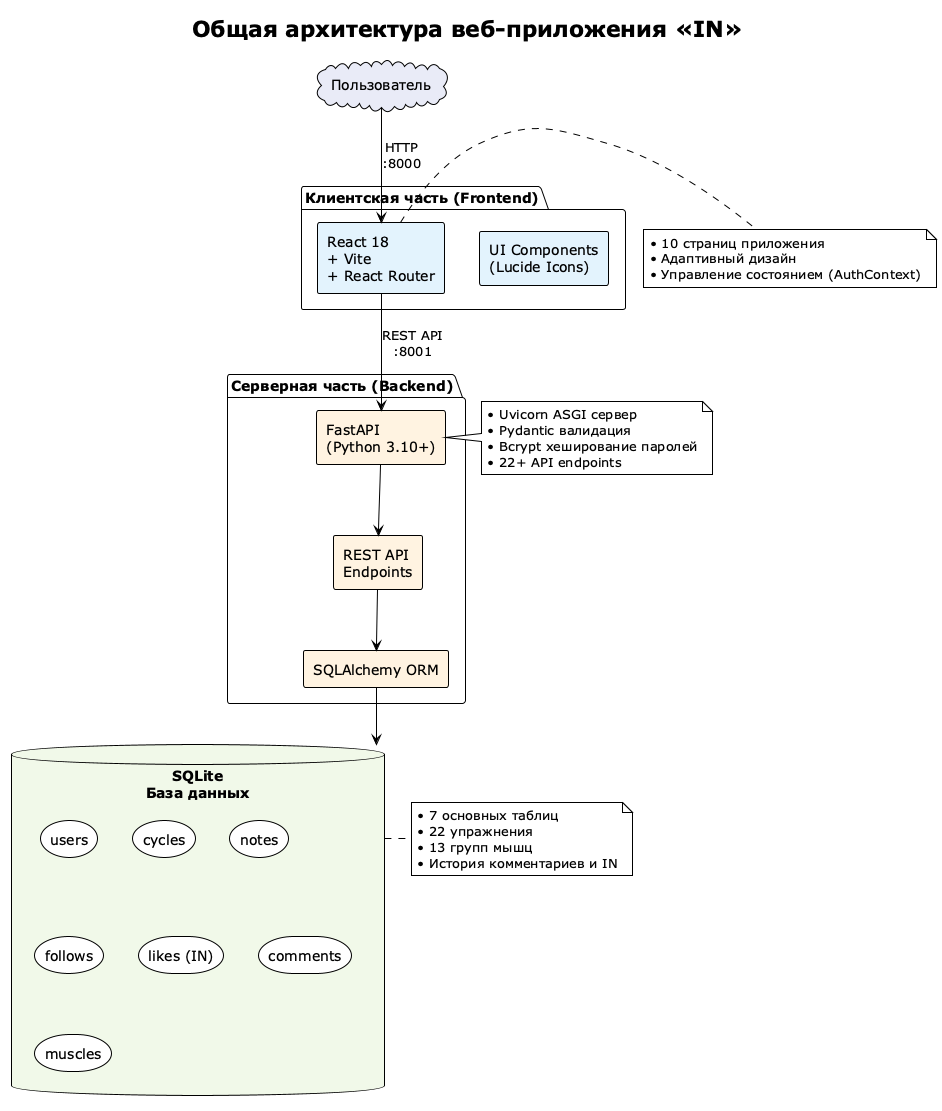

The diagram above was rendered by PlantUML. Its source (embedded in the PNG):
@startuml architecture
!theme plain
skinparam componentStyle rectangle
skinparam backgroundColor #FFFFFF
skinparam shadowing false

title Общая архитектура веб-приложения «IN»

package "Клиентская часть (Frontend)" {
    component [React 18\n+ Vite\n+ React Router] as Frontend #E3F2FD
    component [UI Components\n(Lucide Icons)] as UI #E3F2FD
}

package "Серверная часть (Backend)" {
    component [FastAPI\n(Python 3.10+)] as API #FFF3E0
    component [REST API\nEndpoints] as REST #FFF3E0
    component [SQLAlchemy ORM] as ORM #FFF3E0
}

database "SQLite\nБаза данных" as DB #F1F8E9 {
    storage "users" as users
    storage "cycles" as cycles
    storage "notes" as notes
    storage "follows" as follows
    storage "likes (IN)" as likes
    storage "comments" as comments
    storage "muscles" as muscles
}

cloud "Пользователь" as User #E8EAF6

User -down-> Frontend : HTTP\n:8000
Frontend -down-> API : REST API\n:8001
API -down-> REST
REST -down-> ORM
ORM -down-> DB

note right of Frontend
  • 10 страниц приложения
  • Адаптивный дизайн
  • Управление состоянием (AuthContext)
end note

note right of API
  • Uvicorn ASGI сервер
  • Pydantic валидация
  • Bcrypt хеширование паролей
  • 22+ API endpoints
end note

note right of DB
  • 7 основных таблиц
  • 22 упражнения
  • 13 групп мышц
  • История комментариев и IN
end note

@enduml